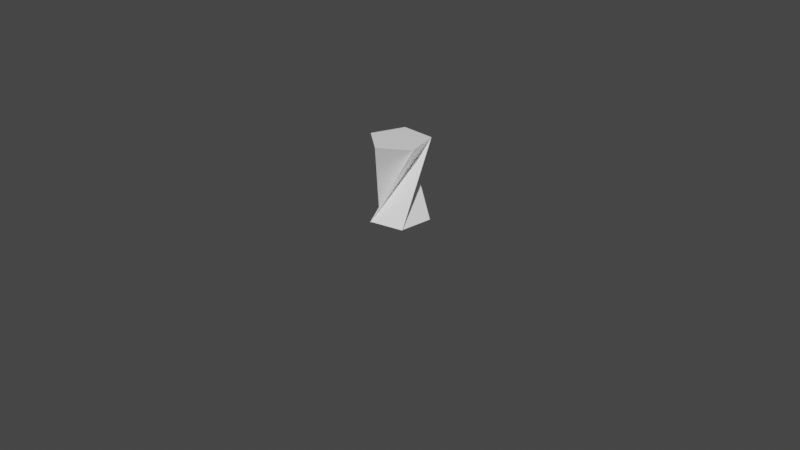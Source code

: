 # Source: blend.blend  (saved by Blender 2.90.8; exported with 4.5.12 LTS)
import bpy
from mathutils import Matrix  # noqa: F401  (used for matrix-valued properties, if any)

bpy.ops.wm.read_factory_settings(use_empty=True)
scene = bpy.context.scene
scene.name = 'Scene'

# ---- collections
col_collection = bpy.data.collections.new('Collection'); scene.collection.children.link(col_collection)

# ---- materials (node trees are filled in below, after node groups)
mat_x = bpy.data.materials.new('Материал')
mat_x.use_transparent_shadow = False

# ---- material node trees
mat_x.use_nodes = True; mat_x.node_tree.nodes.clear()
_N = mat_x.node_tree.nodes; _L = mat_x.node_tree.links
n0 = _N.new('ShaderNodeBsdfPrincipled'); n0.name = 'Principled BSDF'; n0.location = (10, 300)
n0.distribution = 'GGX'
n0.subsurface_method = 'BURLEY'
n0.inputs[0].default_value = (1.0, 1.0, 1.0, 1.0)
n0.inputs[2].default_value = 0.003937
n0.inputs[3].default_value = 1.45
n0.inputs[27].default_value = (0.0, 0.0, 0.0, 1.0)
n0.inputs[28].default_value = 1.0
n1 = _N.new('ShaderNodeOutputMaterial'); n1.name = 'Material Output'; n1.location = (300, 300)
_L.new(n0.outputs[0], n1.inputs[0])
n1.is_active_output = True

# ---- world
world_world = bpy.data.worlds.new('World'); scene.world = world_world
world_world.use_nodes = True; world_world.node_tree.nodes.clear()
_N = world_world.node_tree.nodes; _L = world_world.node_tree.links
n0 = _N.new('ShaderNodeOutputWorld'); n0.name = 'World Output'; n0.location = (300, 300)
n1 = _N.new('ShaderNodeBackground'); n1.name = 'Background'; n1.location = (10, 300)
n1.inputs[0].default_value = (0.05088, 0.05088, 0.05088, 1.0)
_L.new(n1.outputs[0], n0.inputs[0])
n0.is_active_output = True
world_world.color = (0.05088, 0.05088, 0.05088)
world_world.use_sun_shadow = False
world_world.sun_shadow_jitter_overblur = 0.0

# ---- cameras
cam_camera = bpy.data.cameras.new('Camera')
cam_camera.clip_end = 100.0
cam_camera.ortho_scale = 7.314

# ---- meshes
me_005 = bpy.data.meshes.new('Окружность.005')
me_005.from_pydata([(0.9511, -0.309, 2.714), (0.5878, 0.809, 2.714), (-0.5878, 0.809, 2.714), (-0.9511, -0.309, 2.714), (1.351e-07, -1.0, 2.714), (0.9363, -0.3187, 2.711), (-0.01378, -0.9915, 2.714), (-0.9448, -0.2925, 2.711), (-0.5701, 0.81, 2.717), (0.5932, 0.792, 2.717), (0.7395, -0.584, 0.08659), (0.774, -0.584, 0.07979), (0.7839, 0.5279, 0.08212), (0.7946, 0.5557, 0.07979), (-0.283, 0.9274, 0.07979), (-0.255, 0.9071, 0.08442), (0.7617, -0.5844, 0.07979), (0.817, 0.554, 0.07979), (0.793, 0.5422, 0.07979), (-0.2744, 0.9482, 0.07979), (0.7793, -0.6058, 0.07979), (-0.2697, 0.9207, 0.07979), (-0.3269, -0.8837, 0.08976), (-0.3162, -0.9166, 0.07979), (-0.9415, 0.03779, 0.0821), (-0.9695, 0.01748, 0.07979), (-0.3353, -0.9284, 0.07979), (-0.3221, -0.9066, 0.07979), (-0.9866, 0.03204, 0.07979), (-0.9558, 0.02787, 0.07979), (-0.5878, 0.809, 2.72), (0.5878, 0.809, 2.72), (-0.9511, -0.309, 2.72), (1.351e-07, -1.0, 2.72), (0.9511, -0.309, 2.72)], [], [(3, 7, 19, 14), (1, 0, 23, 22), (2, 1, 11, 10), (3, 2, 13, 12), (4, 3, 14, 15), (4, 6, 28, 25), (0, 4, 25, 24), (1, 9, 20, 11), (2, 8, 17, 13), (5, 29, 26), (0, 5, 26, 23), (29, 5, 0, 24), (17, 8, 16), (27, 9, 1, 22), (19, 7, 18), (28, 6, 21), (16, 8, 2, 10), (20, 9, 27), (10, 11, 20, 27, 22, 23, 26, 29, 24, 25, 28, 21, 15, 14, 19, 18, 12, 13, 17, 16), (3, 4, 33, 32), (4, 15, 21, 6), (7, 3, 12, 18), (30, 32, 33, 34, 31), (1, 2, 30, 31), (0, 1, 31, 34), (2, 3, 32, 30), (4, 0, 34, 33)])
_uv = me_005.uv_layers.new(name='UVКарта')
_uv.uv.foreach_set('vector', [0.0, 0.0, 0.0, 0.0, 0.0, 0.0, 0.0, 0.0, 0.0, 0.0, 0.0, 0.0, 0.0, 0.0, 0.0, 0.0, 0.0, 0.0, 0.0, 0.0, 0.0, 0.0, 0.0, 0.0, 0.0, 0.0, 0.0, 0.0, 0.0, 0.0, 0.0, 0.0, 0.0, 0.0, 0.0, 0.0, 0.0, 0.0, 0.0, 0.0, 0.0, 0.0, 0.0, 0.0, 0.0, 0.0, 0.0, 0.0, 0.0, 0.0, 0.0, 0.0, 0.0, 0.0, 0.0, 0.0, 0.0, 0.0, 0.0, 0.0, 0.0, 0.0, 0.0, 0.0, 0.0, 0.0, 0.0, 0.0, 0.0, 0.0, 0.0, 0.0, 0.0, 0.0, 0.0, 0.0, 0.0, 0.0, 0.0, 0.0, 0.0, 0.0, 0.0, 0.0, 0.0, 0.0, 0.0, 0.0, 0.0, 0.0, 0.0, 0.0, 0.0, 0.0, 0.0, 0.0, 0.0, 0.0, 0.0, 0.0, 0.0, 0.0, 0.0, 0.0, 0.0, 0.0, 0.0, 0.0, 0.0, 0.0, 0.0, 0.0, 0.0, 0.0, 0.0, 0.0, 0.0, 0.0, 0.0, 0.0, 0.0, 0.0, 0.0, 0.0, 0.0, 0.0, 0.0, 0.0, 0.0, 0.0, 0.0, 0.0, 0.0, 0.0, 0.0, 0.0, 0.0, 0.0, 0.0, 0.0, 0.0, 0.0, 0.0, 0.0, 0.0, 0.0, 0.0, 0.0, 0.0, 0.0, 0.0, 0.0, 0.0, 0.0, 0.0, 0.0, 0.0, 0.0, 0.0, 0.0, 0.0, 0.0, 0.0, 0.0, 0.0, 0.0, 0.0, 0.0, 0.0, 0.0, 0.0, 0.0, 0.0, 0.0, 0.0, 0.0, 0.0, 0.0, 0.0, 0.0, 0.0, 0.0, 0.0, 0.0, 0.0, 0.0, 0.0, 0.0, 0.0, 0.0, 0.0, 0.0, 0.0, 0.0, 0.0, 0.0, 0.0, 0.0, 0.0, 0.0, 0.0, 0.0, 0.0, 0.0, 0.0, 0.0, 0.0, 0.0, 0.0, 0.0, 0.0, 0.0, 0.0, 0.0, 0.0, 0.0, 0.0, 0.0, 0.0, 0.0, 0.0, 0.0, 0.0, 0.0, 0.0, 0.0, 0.0, 0.0, 0.0, 0.0, 0.0, 0.0, 0.0, 0.0, 0.0, 0.0, 0.0, 0.0, 0.0, 0.0])
me_005.materials.append(mat_x)
me_005.use_remesh_fix_poles = True
me_005.use_remesh_preserve_attributes = False
me_005.use_mirror_vertex_groups = False
me_005.update()
me_001 = bpy.data.meshes.new('Окружность.001')
me_001.from_pydata([], [], [])
_uv = me_001.uv_layers.new(name='UVКарта')
_uv.uv.foreach_set('vector', [])
me_001.use_remesh_fix_poles = True
me_001.use_remesh_preserve_attributes = False
me_001.use_mirror_vertex_groups = False
me_001.update()

# ---- objects
ob_camera = bpy.data.objects.new('Camera', cam_camera)
ob_x = bpy.data.objects.new('Пустышка', None)
ob_x_1 = bpy.data.objects.new('Окружность', me_005)
ob_002 = bpy.data.objects.new('Окружность.002', me_001)

# ---- transforms, parenting, visibility, modifiers, constraints
ob_camera.location = (7.359, -6.926, 4.958)
ob_camera.rotation_euler = (1.109, 0.0, 0.8149)
ob_camera.lock_rotations_4d = False
ob_camera.empty_display_type = 'ARROWS'
ob_camera.color = (0.0, 0.0, 0.0, 0.0)
ob_camera.display_type = 'WIRE'
ob_camera.lineart.crease_threshold = 0.0
ob_x.location = (-5.296, 0.0, 1.452)
ob_x.rotation_euler = (1.571, -0.0, -0.0)
ob_x.empty_display_type = 'IMAGE'
ob_x.empty_display_size = 5.0
ob_x.lineart.crease_threshold = 0.0
ob_x_1.location = (0.0, 0.0, 0.0)
ob_x_1.scale = (0.3198, 0.3198, 0.3198)
ob_x_1.lineart.crease_threshold = 0.0
ob_002.location = (3.559, 0.0, 0.0)
ob_002.lineart.crease_threshold = 0.0

# ---- collection membership
col_collection.objects.link(ob_camera)
col_collection.objects.link(ob_x)
col_collection.objects.link(ob_x_1)
col_collection.objects.link(ob_002)

# ---- scene / render settings (as saved in the file)
scene.camera = ob_camera
scene.frame_start = 1; scene.frame_end = 250; scene.frame_set(1)
scene.render.engine = 'BLENDER_EEVEE_NEXT'
scene.cycles.use_denoising = False
scene.cycles.samples = 128
scene.cycles.sampling_pattern = 'TABULATED_SOBOL'
scene.cycles.use_adaptive_sampling = False
scene.cycles.use_light_tree = False
scene.view_settings.view_transform = 'Filmic'
bpy.context.view_layer.update()

# ---- added for rendering (the .blend has no usable light): sun
light_auto_sun = bpy.data.lights.new('AutoSun', 'SUN')
light_auto_sun.energy = 3.0
light_auto_sun.angle = 0.0523599
ob_auto_sun = bpy.data.objects.new('AutoSun', light_auto_sun)
scene.collection.objects.link(ob_auto_sun)
ob_auto_sun.rotation_euler = (0.872665, 0.174533, 0.523599)
bpy.context.view_layer.update()

